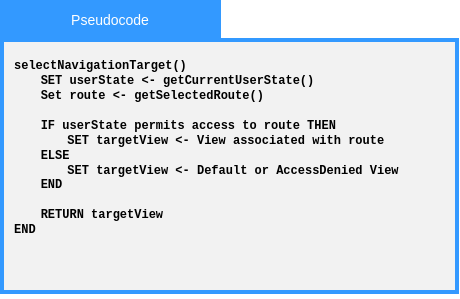

The diagram above was exported from draw.io. Its source (the exported page's mxGraphModel, read from the mxfile embedded in the PNG):
<mxGraphModel dx="1260" dy="1391" grid="0" gridSize="10" guides="1" tooltips="1" connect="1" arrows="1" fold="1" page="1" pageScale="1" pageWidth="850" pageHeight="1100" math="0" shadow="0">
  <root>
    <mxCell id="0" />
    <mxCell id="1" parent="0" />
    <mxCell id="r7R1UU_idEqCuL72Va4--1" parent="1" style="whiteSpace=wrap;html=1;fillColor=#F2F2F2;strokeWidth=4;strokeColor=#3399FF;" value="" vertex="1">
      <mxGeometry height="252" width="455" x="117" y="130" as="geometry" />
    </mxCell>
    <mxCell id="r7R1UU_idEqCuL72Va4--2" parent="1" style="rounded=0;whiteSpace=wrap;html=1;strokeColor=#3399FF;fillColor=#3399FF;" value="&lt;font face=&quot;Arial&quot; style=&quot;color: rgb(255, 255, 255); font-size: 14px;&quot;&gt;Pseudocode&lt;/font&gt;" vertex="1">
      <mxGeometry height="40" width="220" x="115" y="90" as="geometry" />
    </mxCell>
    <mxCell id="r7R1UU_idEqCuL72Va4--4" parent="1" style="text;html=1;whiteSpace=wrap;strokeColor=none;fillColor=none;align=left;verticalAlign=middle;rounded=0;verticalAlign=top;" value="&lt;div&gt;&lt;font face=&quot;Courier New&quot;&gt;&lt;b&gt;&lt;span style=&quot;white-space: pre;&quot;&gt;selectNavigationTarget()&lt;/span&gt;&lt;/b&gt;&lt;/font&gt;&lt;/div&gt;&lt;div&gt;&lt;font face=&quot;Courier New&quot;&gt;&lt;b&gt;&lt;span style=&quot;white-space: pre;&quot;&gt;&lt;span style=&quot;white-space: pre;&quot;&gt;&#09;&lt;/span&gt;SET userState &amp;lt;- getCurrentUserState()&lt;/span&gt;&lt;/b&gt;&lt;/font&gt;&lt;/div&gt;&lt;div&gt;&lt;font face=&quot;Courier New&quot;&gt;&lt;b&gt;&lt;span style=&quot;white-space: pre;&quot;&gt;&lt;span style=&quot;white-space: pre;&quot;&gt;&#09;&lt;/span&gt;Set route &amp;lt;- getSelectedRoute()&lt;/span&gt;&lt;/b&gt;&lt;/font&gt;&lt;/div&gt;&lt;div&gt;&lt;font face=&quot;Courier New&quot;&gt;&lt;b&gt;&lt;span style=&quot;white-space: pre;&quot;&gt;&lt;span style=&quot;white-space: pre;&quot;&gt;&#09;&lt;/span&gt;&lt;/span&gt;&lt;/b&gt;&lt;/font&gt;&lt;/div&gt;&lt;div&gt;&lt;font face=&quot;Courier New&quot;&gt;&lt;b&gt;&lt;span style=&quot;white-space: pre;&quot;&gt;&lt;span style=&quot;white-space: pre;&quot;&gt;&#09;&lt;/span&gt;IF userState permits access to route THEN&lt;/span&gt;&lt;/b&gt;&lt;/font&gt;&lt;/div&gt;&lt;div&gt;&lt;font face=&quot;Courier New&quot;&gt;&lt;b&gt;&lt;span style=&quot;white-space: pre;&quot;&gt;&lt;span style=&quot;white-space: pre;&quot;&gt;&#09;&lt;/span&gt;&lt;span style=&quot;white-space: pre;&quot;&gt;&#09;SET targetView &amp;lt;- View associated with route&lt;/span&gt;&lt;/span&gt;&lt;/b&gt;&lt;/font&gt;&lt;/div&gt;&lt;div&gt;&lt;font face=&quot;Courier New&quot;&gt;&lt;b&gt;&lt;span style=&quot;white-space: pre;&quot;&gt;&lt;span style=&quot;white-space: pre;&quot;&gt;&lt;span style=&quot;white-space: pre;&quot;&gt;&#09;ELSE&lt;/span&gt;&lt;/span&gt;&lt;/span&gt;&lt;/b&gt;&lt;/font&gt;&lt;/div&gt;&lt;div&gt;&lt;font face=&quot;Courier New&quot;&gt;&lt;b&gt;&lt;span style=&quot;white-space: pre;&quot;&gt;&lt;span style=&quot;white-space: pre;&quot;&gt;&lt;span style=&quot;white-space: pre;&quot;&gt;&lt;span style=&quot;white-space: pre;&quot;&gt;&#09;&lt;/span&gt;&lt;span style=&quot;white-space: pre;&quot;&gt;&#09;SET targetView &amp;lt;- Default or AccessDenied View&lt;/span&gt;&lt;/span&gt;&lt;/span&gt;&lt;/span&gt;&lt;/b&gt;&lt;/font&gt;&lt;/div&gt;&lt;div&gt;&lt;font face=&quot;Courier New&quot;&gt;&lt;b&gt;&lt;span style=&quot;white-space: pre;&quot;&gt;&lt;span style=&quot;white-space: pre;&quot;&gt;&lt;span style=&quot;white-space: pre;&quot;&gt;&lt;span style=&quot;white-space: pre;&quot;&gt;&lt;span style=&quot;white-space: pre;&quot;&gt;&#09;&lt;/span&gt;END&lt;/span&gt;&lt;/span&gt;&lt;/span&gt;&lt;/span&gt;&lt;/b&gt;&lt;/font&gt;&lt;/div&gt;&lt;div&gt;&lt;font face=&quot;Courier New&quot;&gt;&lt;b&gt;&lt;span style=&quot;white-space: pre;&quot;&gt;&lt;span style=&quot;white-space: pre;&quot;&gt;&lt;span style=&quot;white-space: pre;&quot;&gt;&lt;span style=&quot;white-space: pre;&quot;&gt;&lt;span style=&quot;white-space: pre;&quot;&gt;&#09;&lt;/span&gt;&lt;/span&gt;&lt;/span&gt;&lt;/span&gt;&lt;/span&gt;&lt;/b&gt;&lt;/font&gt;&lt;/div&gt;&lt;div&gt;&lt;font face=&quot;Courier New&quot;&gt;&lt;b&gt;&lt;span style=&quot;white-space: pre;&quot;&gt;&lt;span style=&quot;white-space: pre;&quot;&gt;&lt;span style=&quot;white-space: pre;&quot;&gt;&lt;span style=&quot;white-space: pre;&quot;&gt;&lt;span style=&quot;white-space: pre;&quot;&gt;&#09;&lt;/span&gt;RETURN targetView&lt;/span&gt;&lt;/span&gt;&lt;/span&gt;&lt;/span&gt;&lt;/b&gt;&lt;/font&gt;&lt;/div&gt;&lt;div&gt;&lt;font face=&quot;Courier New&quot;&gt;&lt;b&gt;&lt;span style=&quot;white-space: pre;&quot;&gt;&lt;span style=&quot;white-space: pre;&quot;&gt;&lt;span style=&quot;white-space: pre;&quot;&gt;&lt;span style=&quot;white-space: pre;&quot;&gt;END&lt;/span&gt;&lt;/span&gt;&lt;/span&gt;&lt;/span&gt;&lt;/b&gt;&lt;/font&gt;&lt;/div&gt;&lt;div&gt;&lt;font face=&quot;Courier New&quot;&gt;&lt;b&gt;&lt;span style=&quot;white-space: pre;&quot;&gt;&lt;span style=&quot;white-space: pre;&quot;&gt;&#09;&lt;/span&gt;&lt;br&gt;&lt;/span&gt;&lt;/b&gt;&lt;/font&gt;&lt;/div&gt;" vertex="1">
      <mxGeometry height="246" width="435" x="127" y="142" as="geometry" />
    </mxCell>
  </root>
</mxGraphModel>